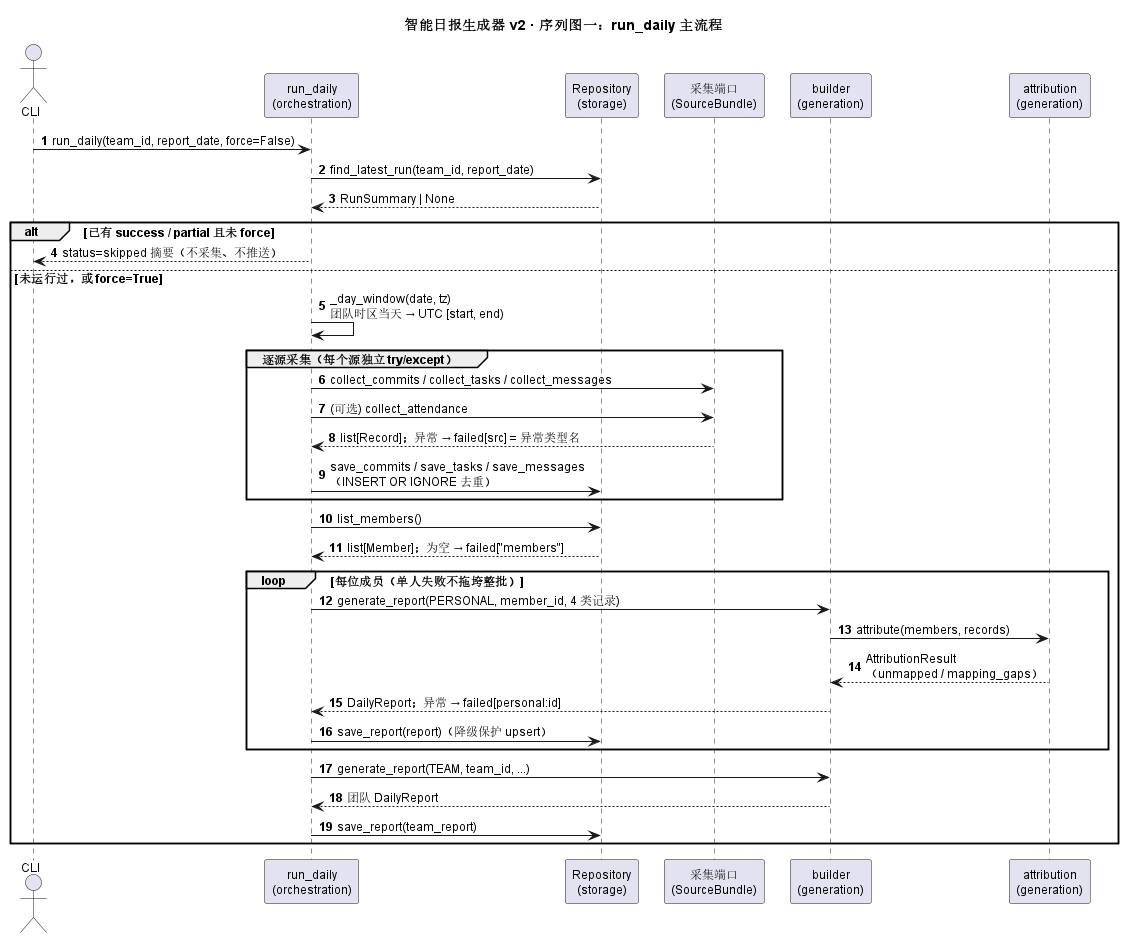

The diagram above was rendered by PlantUML. Its source (embedded in the PNG):
@startuml 序列图_主流程
' 系统分析报告 3.4.1 序列图一（PlantUML 序列图）
' 渲染：java -jar plantuml.jar docs/uml/序列图_主流程.puml -tpng -charset UTF-8
title 智能日报生成器 v2 · 序列图一：run_daily 主流程

autonumber
skinparam defaultFontSize 12
skinparam sequenceMessageAlign left
skinparam ParticipantPadding 8

actor "CLI" as CLI
participant "run_daily\n(orchestration)" as RUN
participant "Repository\n(storage)" as REPO
participant "采集端口\n(SourceBundle)" as SRC
participant "builder\n(generation)" as BUILD
participant "attribution\n(generation)" as ATTR

CLI -> RUN : run_daily(team_id, report_date, force=False)
RUN -> REPO : find_latest_run(team_id, report_date)
REPO --> RUN : RunSummary | None
alt 已有 success / partial 且未 force
  RUN --> CLI : status=skipped 摘要（不采集、不推送）
else 未运行过，或 force=True
  RUN -> RUN : _day_window(date, tz)\n团队时区当天 → UTC [start, end)
  group 逐源采集（每个源独立 try/except）
    RUN -> SRC : collect_commits / collect_tasks / collect_messages
    RUN -> SRC : (可选) collect_attendance
    SRC --> RUN : list[Record]；异常 → failed[src] = 异常类型名
    RUN -> REPO : save_commits / save_tasks / save_messages\n（INSERT OR IGNORE 去重）
  end
  RUN -> REPO : list_members()
  REPO --> RUN : list[Member]；为空 → failed["members"]
  loop 每位成员（单人失败不拖垮整批）
    RUN -> BUILD : generate_report(PERSONAL, member_id, 4 类记录)
    BUILD -> ATTR : attribute(members, records)
    ATTR --> BUILD : AttributionResult\n（unmapped / mapping_gaps）
    BUILD --> RUN : DailyReport；异常 → failed[personal:id]
    RUN -> REPO : save_report(report)（降级保护 upsert）
  end
  RUN -> BUILD : generate_report(TEAM, team_id, ...)
  BUILD --> RUN : 团队 DailyReport
  RUN -> REPO : save_report(team_report)
end
@enduml